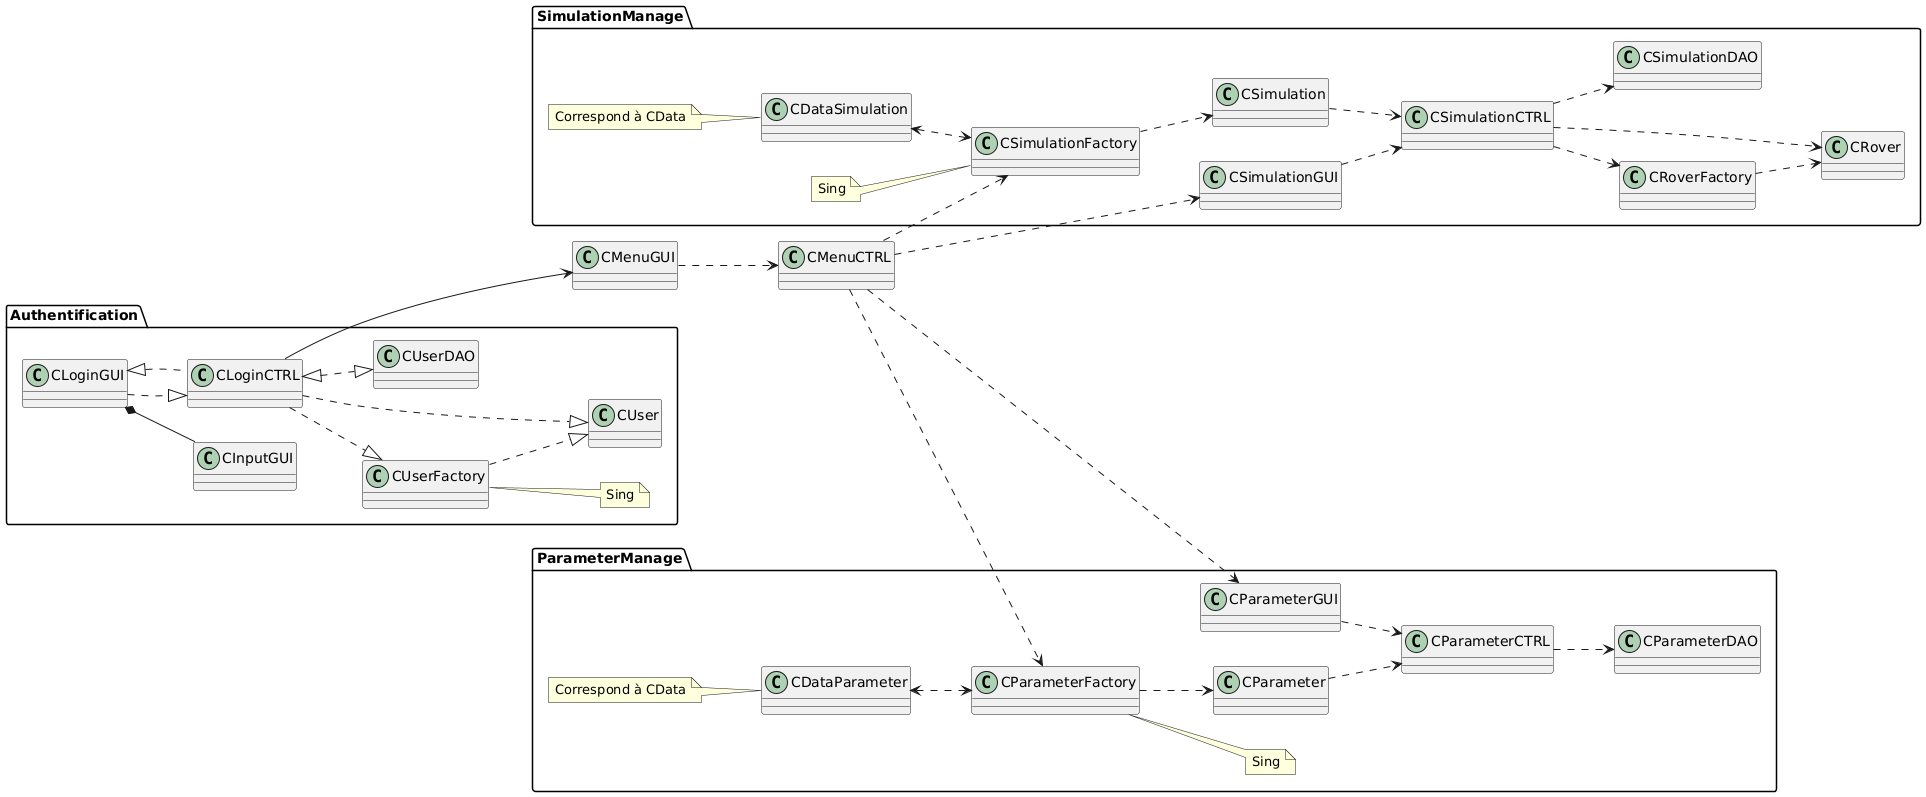

The diagram above was rendered by PlantUML. Its source (embedded in the PNG):
@startuml
left to right direction

package "Authentification"{
 CLoginGUI *-- CInputGUI
 CLoginGUI ..|> CLoginCTRL
 CLoginGUI <|.. CLoginCTRL
 note "Sing" as S
 CUserFactory.. S
 CLoginCTRL ..|> CUserFactory
 CLoginCTRL ..|> CUser
 CUserFactory ..|> CUser
 CLoginCTRL <|..|> CUserDAO
}

CLoginCTRL -down--> CMenuGUI
CMenuGUI ..> CMenuCTRL

package "SimulationManage"{
 CMenuCTRL ..> CSimulationFactory
 CSimulationFactory ..> CSimulation
 CMenuCTRL ..> CSimulationGUI
 note "Sing" as S
 S .. CSimulationFactory
 CSimulationGUI ..> CSimulationCTRL
 CSimulationCTRL ..> CRoverFactory
 CRoverFactory ..> CRover
 CSimulationCTRL ..> CRover
 CSimulationCTRL ..> CSimulationDAO
 CDataSimulation <..> CSimulationFactory
 note "Correspond à CData" as dat
 dat .. CDataSimulation
 CSimulation ..> CSimulationCTRL
}

package "ParameterManage"{
 CMenuCTRL ..>CParameterGUI
 CMenuCTRL ..> CParameterFactory
 note "Sing" as S
 CParameterFactory.. S
 CParameterFactory ..> CParameter
 CParameter ..> CParameterCTRL
 CParameterGUI ..> CParameterCTRL
 CParameterCTRL ..> CParameterDAO
 CDataParameter <..> CParameterFactory
 note "Correspond à CData" as dat
 dat .. CDataParameter
@enduml